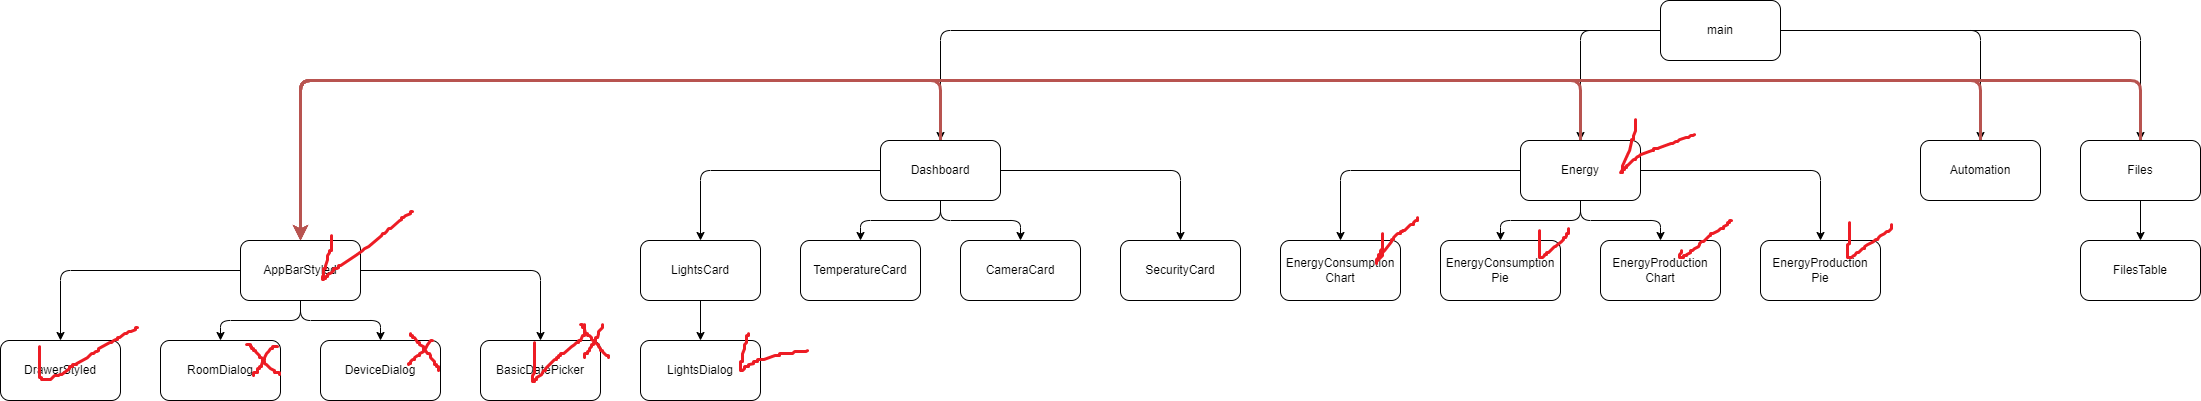

The diagram above was exported from draw.io. Its source (the exported page's mxGraphModel, read from the mxfile embedded in the PNG):
<mxGraphModel dx="3566" dy="984" grid="1" gridSize="10" guides="1" tooltips="1" connect="1" arrows="1" fold="1" page="1" pageScale="1" pageWidth="827" pageHeight="1169" math="0" shadow="0">
  <root>
    <mxCell id="0" />
    <mxCell id="1" parent="0" />
    <mxCell id="PL_IUlpHsRjytpu1cMiq-9" style="edgeStyle=orthogonalEdgeStyle;orthogonalLoop=1;jettySize=auto;html=1;entryX=0.5;entryY=0;entryDx=0;entryDy=0;rounded=1;" edge="1" parent="1" source="PL_IUlpHsRjytpu1cMiq-1" target="PL_IUlpHsRjytpu1cMiq-2">
      <mxGeometry relative="1" as="geometry" />
    </mxCell>
    <mxCell id="PL_IUlpHsRjytpu1cMiq-10" style="edgeStyle=orthogonalEdgeStyle;orthogonalLoop=1;jettySize=auto;html=1;entryX=0.5;entryY=0;entryDx=0;entryDy=0;rounded=1;" edge="1" parent="1" source="PL_IUlpHsRjytpu1cMiq-1" target="PL_IUlpHsRjytpu1cMiq-3">
      <mxGeometry relative="1" as="geometry" />
    </mxCell>
    <mxCell id="PL_IUlpHsRjytpu1cMiq-11" style="edgeStyle=orthogonalEdgeStyle;rounded=1;orthogonalLoop=1;jettySize=auto;html=1;entryX=0.5;entryY=0;entryDx=0;entryDy=0;" edge="1" parent="1" source="PL_IUlpHsRjytpu1cMiq-1" target="PL_IUlpHsRjytpu1cMiq-4">
      <mxGeometry relative="1" as="geometry" />
    </mxCell>
    <mxCell id="PL_IUlpHsRjytpu1cMiq-12" style="edgeStyle=orthogonalEdgeStyle;rounded=1;orthogonalLoop=1;jettySize=auto;html=1;entryX=0.5;entryY=0;entryDx=0;entryDy=0;" edge="1" parent="1" source="PL_IUlpHsRjytpu1cMiq-1" target="PL_IUlpHsRjytpu1cMiq-5">
      <mxGeometry relative="1" as="geometry" />
    </mxCell>
    <mxCell id="PL_IUlpHsRjytpu1cMiq-1" value="main" style="rounded=1;whiteSpace=wrap;html=1;" vertex="1" parent="1">
      <mxGeometry x="300" y="140" width="120" height="60" as="geometry" />
    </mxCell>
    <mxCell id="PL_IUlpHsRjytpu1cMiq-24" style="edgeStyle=orthogonalEdgeStyle;rounded=1;orthogonalLoop=1;jettySize=auto;html=1;entryX=0.5;entryY=0;entryDx=0;entryDy=0;" edge="1" parent="1" source="PL_IUlpHsRjytpu1cMiq-2" target="PL_IUlpHsRjytpu1cMiq-20">
      <mxGeometry relative="1" as="geometry" />
    </mxCell>
    <mxCell id="PL_IUlpHsRjytpu1cMiq-25" style="edgeStyle=orthogonalEdgeStyle;rounded=1;orthogonalLoop=1;jettySize=auto;html=1;entryX=0.5;entryY=0;entryDx=0;entryDy=0;" edge="1" parent="1" source="PL_IUlpHsRjytpu1cMiq-2" target="PL_IUlpHsRjytpu1cMiq-23">
      <mxGeometry relative="1" as="geometry" />
    </mxCell>
    <mxCell id="PL_IUlpHsRjytpu1cMiq-26" style="edgeStyle=orthogonalEdgeStyle;rounded=1;orthogonalLoop=1;jettySize=auto;html=1;entryX=0.5;entryY=0;entryDx=0;entryDy=0;" edge="1" parent="1" source="PL_IUlpHsRjytpu1cMiq-2" target="PL_IUlpHsRjytpu1cMiq-8">
      <mxGeometry relative="1" as="geometry" />
    </mxCell>
    <mxCell id="PL_IUlpHsRjytpu1cMiq-28" style="edgeStyle=orthogonalEdgeStyle;rounded=1;orthogonalLoop=1;jettySize=auto;html=1;" edge="1" parent="1" source="PL_IUlpHsRjytpu1cMiq-2" target="PL_IUlpHsRjytpu1cMiq-22">
      <mxGeometry relative="1" as="geometry" />
    </mxCell>
    <mxCell id="PL_IUlpHsRjytpu1cMiq-42" style="edgeStyle=orthogonalEdgeStyle;rounded=1;orthogonalLoop=1;jettySize=auto;html=1;fillColor=#f8cecc;strokeColor=#b85450;strokeWidth=3;" edge="1" parent="1" source="PL_IUlpHsRjytpu1cMiq-2" target="PL_IUlpHsRjytpu1cMiq-6">
      <mxGeometry relative="1" as="geometry">
        <Array as="points">
          <mxPoint x="-420" y="220" />
          <mxPoint x="-1060" y="220" />
        </Array>
      </mxGeometry>
    </mxCell>
    <mxCell id="PL_IUlpHsRjytpu1cMiq-2" value="Dashboard" style="rounded=1;whiteSpace=wrap;html=1;" vertex="1" parent="1">
      <mxGeometry x="-480" y="280" width="120" height="60" as="geometry" />
    </mxCell>
    <mxCell id="PL_IUlpHsRjytpu1cMiq-30" style="edgeStyle=orthogonalEdgeStyle;rounded=1;orthogonalLoop=1;jettySize=auto;html=1;" edge="1" parent="1" source="PL_IUlpHsRjytpu1cMiq-3" target="PL_IUlpHsRjytpu1cMiq-15">
      <mxGeometry relative="1" as="geometry" />
    </mxCell>
    <mxCell id="PL_IUlpHsRjytpu1cMiq-31" style="edgeStyle=orthogonalEdgeStyle;rounded=1;orthogonalLoop=1;jettySize=auto;html=1;" edge="1" parent="1" source="PL_IUlpHsRjytpu1cMiq-3" target="PL_IUlpHsRjytpu1cMiq-13">
      <mxGeometry relative="1" as="geometry" />
    </mxCell>
    <mxCell id="PL_IUlpHsRjytpu1cMiq-32" style="edgeStyle=orthogonalEdgeStyle;rounded=1;orthogonalLoop=1;jettySize=auto;html=1;" edge="1" parent="1" source="PL_IUlpHsRjytpu1cMiq-3" target="PL_IUlpHsRjytpu1cMiq-16">
      <mxGeometry relative="1" as="geometry" />
    </mxCell>
    <mxCell id="PL_IUlpHsRjytpu1cMiq-33" style="edgeStyle=orthogonalEdgeStyle;rounded=1;orthogonalLoop=1;jettySize=auto;html=1;" edge="1" parent="1" source="PL_IUlpHsRjytpu1cMiq-3" target="PL_IUlpHsRjytpu1cMiq-17">
      <mxGeometry relative="1" as="geometry" />
    </mxCell>
    <mxCell id="PL_IUlpHsRjytpu1cMiq-43" style="edgeStyle=orthogonalEdgeStyle;rounded=1;orthogonalLoop=1;jettySize=auto;html=1;strokeWidth=3;fillColor=#f8cecc;strokeColor=#b85450;" edge="1" parent="1" source="PL_IUlpHsRjytpu1cMiq-3" target="PL_IUlpHsRjytpu1cMiq-6">
      <mxGeometry relative="1" as="geometry">
        <Array as="points">
          <mxPoint x="220" y="220" />
          <mxPoint x="-1060" y="220" />
        </Array>
      </mxGeometry>
    </mxCell>
    <mxCell id="PL_IUlpHsRjytpu1cMiq-3" value="Energy" style="rounded=1;whiteSpace=wrap;html=1;" vertex="1" parent="1">
      <mxGeometry x="160" y="280" width="120" height="60" as="geometry" />
    </mxCell>
    <mxCell id="PL_IUlpHsRjytpu1cMiq-44" style="edgeStyle=orthogonalEdgeStyle;rounded=1;orthogonalLoop=1;jettySize=auto;html=1;fillColor=#f8cecc;strokeColor=#b85450;strokeWidth=3;" edge="1" parent="1" source="PL_IUlpHsRjytpu1cMiq-4" target="PL_IUlpHsRjytpu1cMiq-6">
      <mxGeometry relative="1" as="geometry">
        <Array as="points">
          <mxPoint x="620" y="220" />
          <mxPoint x="-1060" y="220" />
        </Array>
      </mxGeometry>
    </mxCell>
    <mxCell id="PL_IUlpHsRjytpu1cMiq-4" value="Automation" style="rounded=1;whiteSpace=wrap;html=1;" vertex="1" parent="1">
      <mxGeometry x="560" y="280" width="120" height="60" as="geometry" />
    </mxCell>
    <mxCell id="PL_IUlpHsRjytpu1cMiq-34" style="edgeStyle=orthogonalEdgeStyle;rounded=1;orthogonalLoop=1;jettySize=auto;html=1;" edge="1" parent="1" source="PL_IUlpHsRjytpu1cMiq-5" target="PL_IUlpHsRjytpu1cMiq-18">
      <mxGeometry relative="1" as="geometry" />
    </mxCell>
    <mxCell id="PL_IUlpHsRjytpu1cMiq-45" style="edgeStyle=orthogonalEdgeStyle;rounded=1;orthogonalLoop=1;jettySize=auto;html=1;fillColor=#f8cecc;strokeColor=#b85450;strokeWidth=3;" edge="1" parent="1" source="PL_IUlpHsRjytpu1cMiq-5" target="PL_IUlpHsRjytpu1cMiq-6">
      <mxGeometry relative="1" as="geometry">
        <Array as="points">
          <mxPoint x="780" y="220" />
          <mxPoint x="-1060" y="220" />
        </Array>
      </mxGeometry>
    </mxCell>
    <mxCell id="PL_IUlpHsRjytpu1cMiq-5" value="Files" style="rounded=1;whiteSpace=wrap;html=1;" vertex="1" parent="1">
      <mxGeometry x="720" y="280" width="120" height="60" as="geometry" />
    </mxCell>
    <mxCell id="PL_IUlpHsRjytpu1cMiq-38" style="edgeStyle=orthogonalEdgeStyle;rounded=1;orthogonalLoop=1;jettySize=auto;html=1;" edge="1" parent="1" source="PL_IUlpHsRjytpu1cMiq-6" target="PL_IUlpHsRjytpu1cMiq-37">
      <mxGeometry relative="1" as="geometry" />
    </mxCell>
    <mxCell id="PL_IUlpHsRjytpu1cMiq-39" style="edgeStyle=orthogonalEdgeStyle;rounded=1;orthogonalLoop=1;jettySize=auto;html=1;" edge="1" parent="1" source="PL_IUlpHsRjytpu1cMiq-6" target="PL_IUlpHsRjytpu1cMiq-36">
      <mxGeometry relative="1" as="geometry" />
    </mxCell>
    <mxCell id="PL_IUlpHsRjytpu1cMiq-40" style="edgeStyle=orthogonalEdgeStyle;rounded=1;orthogonalLoop=1;jettySize=auto;html=1;" edge="1" parent="1" source="PL_IUlpHsRjytpu1cMiq-6" target="PL_IUlpHsRjytpu1cMiq-35">
      <mxGeometry relative="1" as="geometry" />
    </mxCell>
    <mxCell id="PL_IUlpHsRjytpu1cMiq-41" style="edgeStyle=orthogonalEdgeStyle;rounded=1;orthogonalLoop=1;jettySize=auto;html=1;" edge="1" parent="1" source="PL_IUlpHsRjytpu1cMiq-6" target="PL_IUlpHsRjytpu1cMiq-7">
      <mxGeometry relative="1" as="geometry" />
    </mxCell>
    <mxCell id="PL_IUlpHsRjytpu1cMiq-6" value="AppBarStyled" style="rounded=1;whiteSpace=wrap;html=1;" vertex="1" parent="1">
      <mxGeometry x="-1120" y="380" width="120" height="60" as="geometry" />
    </mxCell>
    <mxCell id="PL_IUlpHsRjytpu1cMiq-7" value="BasicDatePicker" style="rounded=1;whiteSpace=wrap;html=1;" vertex="1" parent="1">
      <mxGeometry x="-880" y="480" width="120" height="60" as="geometry" />
    </mxCell>
    <mxCell id="PL_IUlpHsRjytpu1cMiq-8" value="CameraCard" style="rounded=1;whiteSpace=wrap;html=1;" vertex="1" parent="1">
      <mxGeometry x="-400" y="380" width="120" height="60" as="geometry" />
    </mxCell>
    <mxCell id="PL_IUlpHsRjytpu1cMiq-13" value="EnergyConsumption&lt;br&gt;Chart" style="rounded=1;whiteSpace=wrap;html=1;" vertex="1" parent="1">
      <mxGeometry x="-80" y="380" width="120" height="60" as="geometry" />
    </mxCell>
    <mxCell id="PL_IUlpHsRjytpu1cMiq-15" value="EnergyConsumption&lt;br&gt;Pie" style="rounded=1;whiteSpace=wrap;html=1;" vertex="1" parent="1">
      <mxGeometry x="80" y="380" width="120" height="60" as="geometry" />
    </mxCell>
    <mxCell id="PL_IUlpHsRjytpu1cMiq-16" value="EnergyProduction&lt;br&gt;Chart" style="rounded=1;whiteSpace=wrap;html=1;" vertex="1" parent="1">
      <mxGeometry x="240" y="380" width="120" height="60" as="geometry" />
    </mxCell>
    <mxCell id="PL_IUlpHsRjytpu1cMiq-17" value="EnergyProduction&lt;br&gt;Pie" style="rounded=1;whiteSpace=wrap;html=1;" vertex="1" parent="1">
      <mxGeometry x="400" y="380" width="120" height="60" as="geometry" />
    </mxCell>
    <mxCell id="PL_IUlpHsRjytpu1cMiq-18" value="FilesTable" style="rounded=1;whiteSpace=wrap;html=1;" vertex="1" parent="1">
      <mxGeometry x="720" y="380" width="120" height="60" as="geometry" />
    </mxCell>
    <mxCell id="PL_IUlpHsRjytpu1cMiq-29" style="edgeStyle=orthogonalEdgeStyle;rounded=1;orthogonalLoop=1;jettySize=auto;html=1;entryX=0.5;entryY=0;entryDx=0;entryDy=0;" edge="1" parent="1" source="PL_IUlpHsRjytpu1cMiq-20" target="PL_IUlpHsRjytpu1cMiq-21">
      <mxGeometry relative="1" as="geometry" />
    </mxCell>
    <mxCell id="PL_IUlpHsRjytpu1cMiq-20" value="LightsCard" style="rounded=1;whiteSpace=wrap;html=1;" vertex="1" parent="1">
      <mxGeometry x="-720" y="380" width="120" height="60" as="geometry" />
    </mxCell>
    <mxCell id="PL_IUlpHsRjytpu1cMiq-21" value="LightsDialog" style="rounded=1;whiteSpace=wrap;html=1;" vertex="1" parent="1">
      <mxGeometry x="-720" y="480" width="120" height="60" as="geometry" />
    </mxCell>
    <mxCell id="PL_IUlpHsRjytpu1cMiq-22" value="SecurityCard" style="rounded=1;whiteSpace=wrap;html=1;" vertex="1" parent="1">
      <mxGeometry x="-240" y="380" width="120" height="60" as="geometry" />
    </mxCell>
    <mxCell id="PL_IUlpHsRjytpu1cMiq-23" value="TemperatureCard" style="rounded=1;whiteSpace=wrap;html=1;" vertex="1" parent="1">
      <mxGeometry x="-560" y="380" width="120" height="60" as="geometry" />
    </mxCell>
    <mxCell id="PL_IUlpHsRjytpu1cMiq-35" value="DrawerStyled" style="rounded=1;whiteSpace=wrap;html=1;" vertex="1" parent="1">
      <mxGeometry x="-1360" y="480" width="120" height="60" as="geometry" />
    </mxCell>
    <mxCell id="PL_IUlpHsRjytpu1cMiq-36" value="RoomDialog" style="rounded=1;whiteSpace=wrap;html=1;" vertex="1" parent="1">
      <mxGeometry x="-1200" y="480" width="120" height="60" as="geometry" />
    </mxCell>
    <mxCell id="PL_IUlpHsRjytpu1cMiq-37" value="DeviceDialog" style="rounded=1;whiteSpace=wrap;html=1;" vertex="1" parent="1">
      <mxGeometry x="-1040" y="480" width="120" height="60" as="geometry" />
    </mxCell>
  </root>
</mxGraphModel>